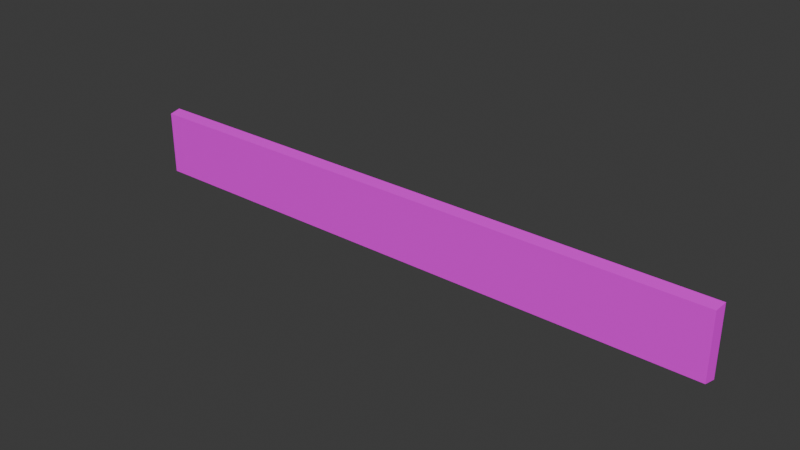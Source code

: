 # Source: lcon_sign.blend  (saved by Blender 4.5.92; exported with 4.5.12 LTS)
import bpy
from mathutils import Matrix  # noqa: F401  (used for matrix-valued properties, if any)

bpy.ops.wm.read_factory_settings(use_empty=True)
scene = bpy.context.scene
scene.name = 'Scene'

# ---- images (referenced by path relative to the original .blend; pixels are not part of the script)
import os
ASSET_DIR = os.environ.get("B2B_ASSET_DIR", "")  # directory of the original .blend (textures are referenced by path, not embedded)
HERE = os.path.dirname(os.path.abspath(__file__))  # packed textures are extracted next to this script under _unpacked/

def load_image(name, relpath, width, height, colorspace="sRGB"):
    """Load a texture the original file referenced (path relative to the .blend, or extracted next to this script)."""
    p = next((c for c in (os.path.join(HERE, relpath), os.path.join(ASSET_DIR, relpath)) if relpath and os.path.exists(c)), "")
    if p:
        img = bpy.data.images.load(p, check_existing=True)
        img.name = name
    else:  # same state as the original file: an image datablock whose file is absent (Cycles renders it pink)
        img = bpy.data.images.new(name, width, height)
        img.source = "FILE"
        img.filepath = "//" + (relpath or name)
    img.colorspace_settings.name = colorspace
    return img
img_signs1_png = load_image('signs1.png', 'signs1.png', 1024, 1024, 'sRGB')

# ---- materials (node trees are filled in below, after node groups)
mat_material = bpy.data.materials.new('Material')
mat_material.use_backface_culling = True

# ---- material node trees
mat_material.use_nodes = True; mat_material.node_tree.nodes.clear()
_N = mat_material.node_tree.nodes; _L = mat_material.node_tree.links
n0 = _N.new('ShaderNodeBsdfPrincipled'); n0.name = 'Principled BSDF'; n0.location = (-200, 100)
n1 = _N.new('ShaderNodeOutputMaterial'); n1.name = 'Material Output'; n1.location = (200, 100)
n2 = _N.new('ShaderNodeTexImage'); n2.name = 'Image Texture'; n2.location = (-490, 80)
n2.image = img_signs1_png
_L.new(n0.outputs[0], n1.inputs[0])
_L.new(n2.outputs[0], n0.inputs[0])
n1.is_active_output = True

# ---- world
world_world = bpy.data.worlds.new('World'); scene.world = world_world
world_world.use_nodes = True; world_world.node_tree.nodes.clear()
_N = world_world.node_tree.nodes; _L = world_world.node_tree.links
n0 = _N.new('ShaderNodeOutputWorld'); n0.name = 'World Output'; n0.location = (300, 300)
n1 = _N.new('ShaderNodeBackground'); n1.name = 'Background'; n1.location = (10, 300)
n1.inputs[0].default_value = (0.05088, 0.05088, 0.05088, 1.0)
_L.new(n1.outputs[0], n0.inputs[0])
n0.is_active_output = True
world_world.color = (0.05088, 0.05088, 0.05088)
world_world.sun_shadow_jitter_overblur = 0.0

# ---- meshes
me_cube = bpy.data.meshes.new('Cube')
me_cube.from_pydata([(-0.7448, -0.015, -0.07944), (-0.7448, -0.015, 0.07944), (-0.7481, 0.015, -0.08383), (-0.7481, 0.015, 0.08383), (0.7448, -0.015, -0.07944), (0.7448, -0.015, 0.07944), (0.7481, 0.015, -0.08383), (0.7481, 0.015, 0.08383)], [], [(0, 1, 3, 2), (6, 7, 5, 4), (4, 5, 1, 0), (2, 6, 4, 0), (7, 3, 1, 5)])
_uv = me_cube.uv_layers.new(name='UVMap')
_uv.uv.foreach_set('vector', [0.0157, 0.5404, 0.01566, 0.5651, 0.01201, 0.5691, 0.01184, 0.537, 0.314, 0.5376, 0.3142, 0.5689, 0.3108, 0.5655, 0.3106, 0.541, 0.3142, 0.5372, 0.3144, 0.5695, 0.01211, 0.569, 0.01216, 0.5364, 0.01184, 0.537, 0.314, 0.5376, 0.3106, 0.541, 0.0157, 0.5404, 0.3142, 0.5689, 0.01201, 0.5691, 0.01566, 0.5651, 0.3108, 0.5655])
me_cube.materials.append(mat_material)
me_cube.update()

# ---- objects
ob_cube = bpy.data.objects.new('Cube', me_cube)

# ---- transforms, parenting, visibility, modifiers, constraints
ob_cube.location = (0.0, 0.0, 0.0)

# ---- collection membership
scene.collection.objects.link(ob_cube)

# ---- scene / render settings (as saved in the file)
scene.frame_start = 1; scene.frame_end = 30; scene.frame_set(0)
scene.render.engine = 'BLENDER_EEVEE_NEXT'
scene.render.bake_bias = 0.0
scene.render.bake_samples = 0
bpy.context.view_layer.update()

# ---- added for rendering (the .blend has no active camera and no usable light): camera, sun
cam_auto = bpy.data.cameras.new('AutoCamera')
cam_auto.lens = 50.0
cam_auto.sensor_width = 36.0
cam_auto.clip_end = 1000.0
ob_auto_camera = bpy.data.objects.new('AutoCamera', cam_auto)
scene.collection.objects.link(ob_auto_camera)
ob_auto_camera.location = (1.39328, -1.67194, 1.11462)
ob_auto_camera.rotation_euler = (1.09748, -7.21219e-08, 0.694738)
scene.camera = ob_auto_camera
light_auto_sun = bpy.data.lights.new('AutoSun', 'SUN')
light_auto_sun.energy = 3.0
light_auto_sun.angle = 0.0523599
ob_auto_sun = bpy.data.objects.new('AutoSun', light_auto_sun)
scene.collection.objects.link(ob_auto_sun)
ob_auto_sun.rotation_euler = (0.872665, 0.174533, 0.523599)
bpy.context.view_layer.update()
